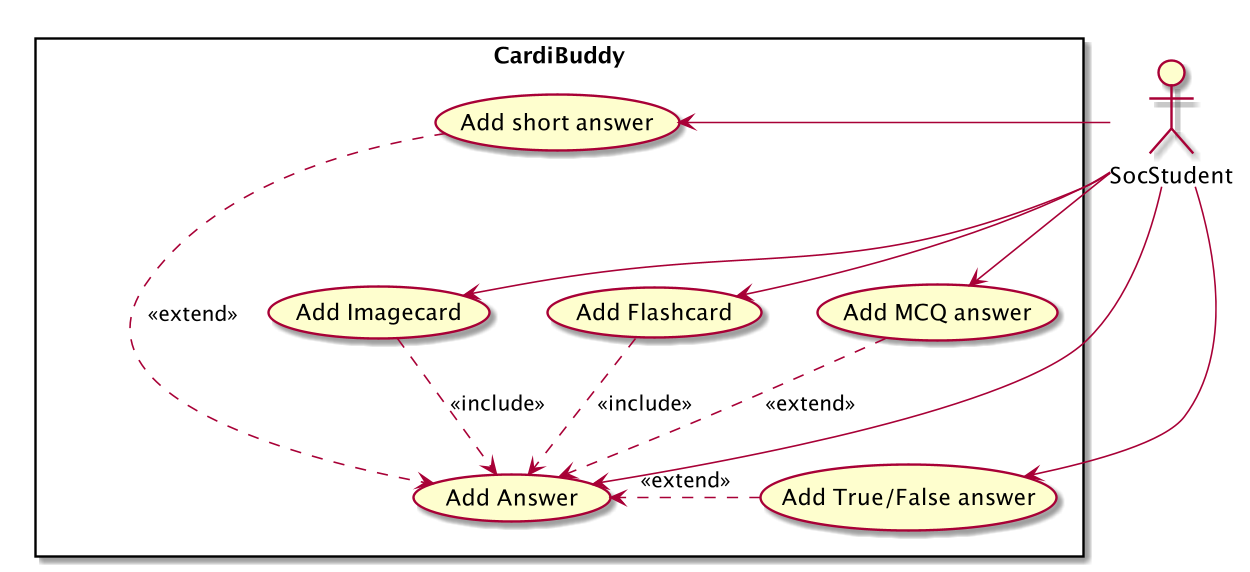

The diagram above was rendered by PlantUML. Its source (embedded in the PNG):
@startuml
actor SocStudent
rectangle CardiBuddy {
SocStudent -> (Add Flashcard)
SocStudent --> (Add Imagecard)
(Add Imagecard) ..> (Add Answer) : <<include>>
(Add Flashcard) ..> (Add Answer) : <<include>>
SocStudent --> (Add Answer)
(Add True/False answer) .> (Add Answer) : <<extend>>
SocStudent -> (Add True/False answer)
(Add MCQ answer) ..> (Add Answer) : <<extend>>
SocStudent -> (Add MCQ answer)
(Add short answer) ...> (Add Answer) : <<extend>>
SocStudent -> (Add short answer)
}

@enduml